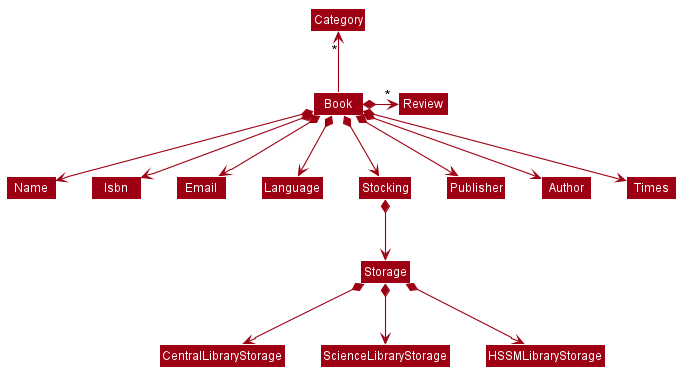

The diagram above was rendered by PlantUML. Its source (embedded in the PNG):
@startuml








skinparam BackgroundColor #FFFFFFF

skinparam Shadowing false

skinparam Class {
    FontColor #FFFFFF
    BorderThickness 1
    BorderColor #FFFFFF
    StereotypeFontColor #FFFFFF
    FontName Arial
}

skinparam Actor {
    BorderColor #000000
    Color #000000
    FontName Arial
}

skinparam Sequence {
    MessageAlign center
    BoxFontSize 15
    BoxPadding 0
    BoxFontColor #FFFFFF
    FontName Arial
}

skinparam Participant {
    FontColor #FFFFFFF
    Padding 20
}

skinparam MinClassWidth 50
skinparam ParticipantPadding 10
skinparam Shadowing false
skinparam DefaultTextAlignment center
skinparam packageStyle Rectangle

hide footbox
hide members
hide circle
skinparam arrowThickness 1.1
skinparam arrowColor #9D0012
skinparam classBackgroundColor #9D0012

Book -up-> "*" Category

Book *--> Name
Book *--> Isbn
Book *--> Email
Book *--> Language
Book *--> Stocking
Book *-right-> "*" Review
Stocking *--> Storage
Storage *--> CentralLibraryStorage
Storage *--> ScienceLibraryStorage
Storage *--> HSSMLibraryStorage
Book *--> Publisher
Book *--> Author
Book *--> Times
@enduml